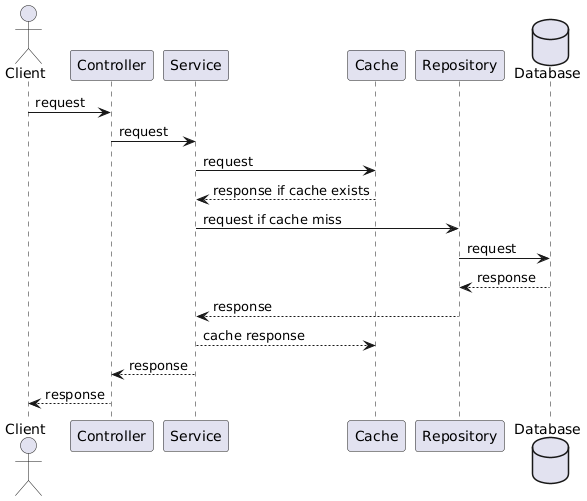

The diagram above was rendered by PlantUML. Its source (embedded in the PNG):
@startuml
actor Client as Client
Client -> Controller : request
Controller -> Service : request
Service -> Cache : request
Cache --> Service : response if cache exists
Service -> Repository : request if cache miss
database Database as Database
Repository -> Database : request
Database --> Repository : response
Repository --> Service : response
Service --> Cache : cache response
Service --> Controller : response
Controller --> Client : response
@enduml